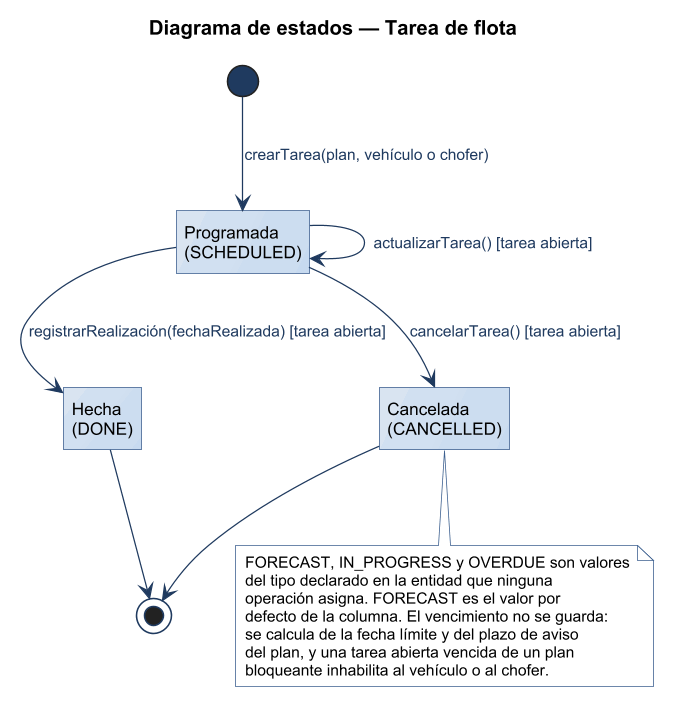

The diagram above was rendered by PlantUML. Its source (embedded in the PNG):
@startuml
title Diagrama de estados — Tarea de flota
!include ../estilo-vp.iuml
hide empty description
state "Programada\n(SCHEDULED)" as SCHEDULED
state "Hecha\n(DONE)" as DONE
state "Cancelada\n(CANCELLED)" as CANCELLED

[*] --> SCHEDULED : crearTarea(plan, vehículo o chofer)
SCHEDULED --> SCHEDULED : actualizarTarea() [tarea abierta]
SCHEDULED --> DONE : registrarRealización(fechaRealizada) [tarea abierta]
SCHEDULED --> CANCELLED : cancelarTarea() [tarea abierta]
DONE --> [*]
CANCELLED --> [*]

note bottom of CANCELLED
  FORECAST, IN_PROGRESS y OVERDUE son valores
  del tipo declarado en la entidad que ninguna
  operación asigna. FORECAST es el valor por
  defecto de la columna. El vencimiento no se guarda:
  se calcula de la fecha límite y del plazo de aviso
  del plan, y una tarea abierta vencida de un plan
  bloqueante inhabilita al vehículo o al chofer.
end note
@enduml